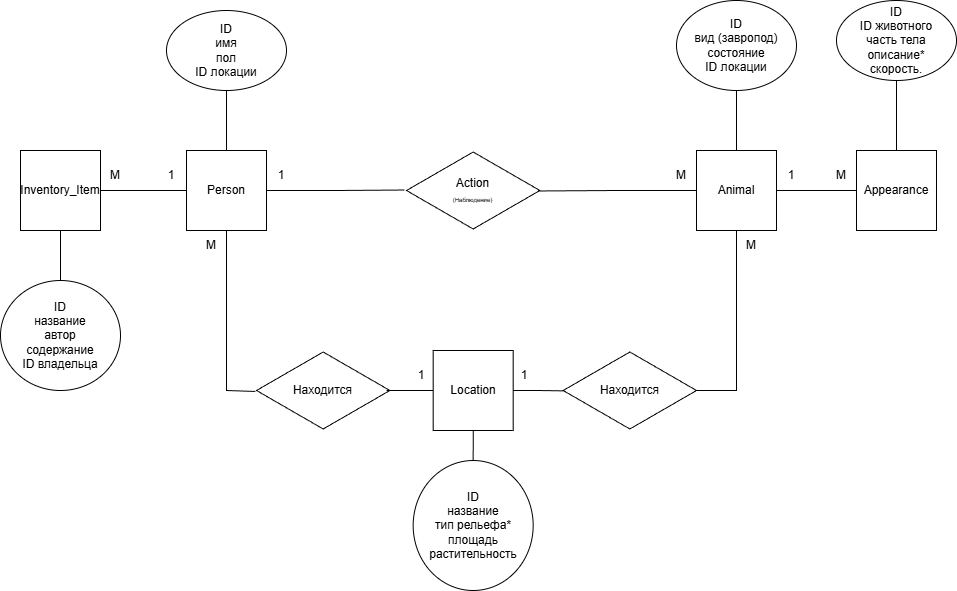

The diagram above was exported from draw.io. Its source (the exported page's mxGraphModel, read from the mxfile embedded in the PNG):
<mxGraphModel dx="1152" dy="1192" grid="1" gridSize="10" guides="1" tooltips="1" connect="1" arrows="1" fold="1" page="1" pageScale="1" pageWidth="827" pageHeight="1169" math="0" shadow="0">
  <root>
    <mxCell id="0" />
    <mxCell id="1" parent="0" />
    <mxCell id="a9JcRQplecXs72LV8jR7-7" edge="1" parent="1" source="a9JcRQplecXs72LV8jR7-2" style="edgeStyle=orthogonalEdgeStyle;rounded=0;orthogonalLoop=1;jettySize=auto;html=1;entryX=0.5;entryY=1;entryDx=0;entryDy=0;endArrow=none;endFill=0;" target="a9JcRQplecXs72LV8jR7-6">
      <mxGeometry relative="1" as="geometry" />
    </mxCell>
    <mxCell id="a9JcRQplecXs72LV8jR7-43" edge="1" parent="1" source="a9JcRQplecXs72LV8jR7-2" style="edgeStyle=orthogonalEdgeStyle;rounded=0;orthogonalLoop=1;jettySize=auto;html=1;entryX=1;entryY=0.5;entryDx=0;entryDy=0;endArrow=none;endFill=0;" target="a9JcRQplecXs72LV8jR7-42">
      <mxGeometry relative="1" as="geometry" />
    </mxCell>
    <mxCell id="a9JcRQplecXs72LV8jR7-2" parent="1" style="whiteSpace=wrap;html=1;aspect=fixed;" value="Person" vertex="1">
      <mxGeometry height="80" width="80" x="866" y="440" as="geometry" />
    </mxCell>
    <mxCell id="a9JcRQplecXs72LV8jR7-3" parent="1" style="html=1;whiteSpace=wrap;aspect=fixed;shape=isoRectangle;" value="Action&lt;div&gt;&lt;font style=&quot;font-size: 6px;&quot;&gt;(Наблюдение)&lt;/font&gt;&lt;/div&gt;" vertex="1">
      <mxGeometry height="80" width="133.34" x="1086" y="440" as="geometry" />
    </mxCell>
    <mxCell id="a9JcRQplecXs72LV8jR7-9" edge="1" parent="1" source="a9JcRQplecXs72LV8jR7-4" style="edgeStyle=orthogonalEdgeStyle;rounded=0;orthogonalLoop=1;jettySize=auto;html=1;entryX=0.5;entryY=1;entryDx=0;entryDy=0;endArrow=none;endFill=0;" target="a9JcRQplecXs72LV8jR7-8">
      <mxGeometry relative="1" as="geometry" />
    </mxCell>
    <mxCell id="a9JcRQplecXs72LV8jR7-31" edge="1" parent="1" source="a9JcRQplecXs72LV8jR7-4" style="edgeStyle=orthogonalEdgeStyle;rounded=0;orthogonalLoop=1;jettySize=auto;html=1;entryX=0;entryY=0.5;entryDx=0;entryDy=0;endArrow=none;endFill=0;" target="a9JcRQplecXs72LV8jR7-30">
      <mxGeometry relative="1" as="geometry" />
    </mxCell>
    <mxCell id="a9JcRQplecXs72LV8jR7-4" parent="1" style="whiteSpace=wrap;html=1;aspect=fixed;" value="Animal" vertex="1">
      <mxGeometry height="80" width="80" x="1376" y="440" as="geometry" />
    </mxCell>
    <mxCell id="a9JcRQplecXs72LV8jR7-6" parent="1" style="ellipse;whiteSpace=wrap;html=1;" value="ID&lt;div&gt;имя&lt;/div&gt;&lt;div&gt;пол&lt;/div&gt;&lt;div&gt;ID локации&lt;/div&gt;" vertex="1">
      <mxGeometry height="80" width="120" x="846" y="300" as="geometry" />
    </mxCell>
    <mxCell id="a9JcRQplecXs72LV8jR7-8" parent="1" style="ellipse;whiteSpace=wrap;html=1;" value="ID&lt;div&gt;вид (завропод) состояние&lt;/div&gt;&lt;div&gt;ID локации&lt;/div&gt;" vertex="1">
      <mxGeometry height="90" width="120" x="1356" y="290" as="geometry" />
    </mxCell>
    <mxCell id="a9JcRQplecXs72LV8jR7-10" parent="1" style="whiteSpace=wrap;html=1;aspect=fixed;" value="Location" vertex="1">
      <mxGeometry height="80" width="80" x="1112.67" y="640" as="geometry" />
    </mxCell>
    <mxCell id="a9JcRQplecXs72LV8jR7-12" parent="1" style="html=1;whiteSpace=wrap;aspect=fixed;shape=isoRectangle;" value="Находится" vertex="1">
      <mxGeometry height="80" width="133.34" x="936" y="640" as="geometry" />
    </mxCell>
    <mxCell id="a9JcRQplecXs72LV8jR7-13" parent="1" style="html=1;whiteSpace=wrap;aspect=fixed;shape=isoRectangle;" value="Находится" vertex="1">
      <mxGeometry height="80" width="133.34" x="1242.66" y="640" as="geometry" />
    </mxCell>
    <mxCell id="a9JcRQplecXs72LV8jR7-15" edge="1" parent="1" source="a9JcRQplecXs72LV8jR7-2" style="edgeStyle=orthogonalEdgeStyle;rounded=0;orthogonalLoop=1;jettySize=auto;html=1;entryX=-0.008;entryY=0.512;entryDx=0;entryDy=0;entryPerimeter=0;endArrow=none;endFill=0;" target="a9JcRQplecXs72LV8jR7-12">
      <mxGeometry relative="1" as="geometry">
        <Array as="points">
          <mxPoint x="906" y="680" />
          <mxPoint x="935" y="680" />
        </Array>
      </mxGeometry>
    </mxCell>
    <mxCell id="a9JcRQplecXs72LV8jR7-16" edge="1" parent="1" source="a9JcRQplecXs72LV8jR7-10" style="edgeStyle=orthogonalEdgeStyle;rounded=0;orthogonalLoop=1;jettySize=auto;html=1;entryX=0.975;entryY=0.5;entryDx=0;entryDy=0;entryPerimeter=0;endArrow=none;endFill=0;" target="a9JcRQplecXs72LV8jR7-12">
      <mxGeometry relative="1" as="geometry" />
    </mxCell>
    <mxCell id="a9JcRQplecXs72LV8jR7-17" edge="1" parent="1" source="a9JcRQplecXs72LV8jR7-10" style="edgeStyle=orthogonalEdgeStyle;rounded=0;orthogonalLoop=1;jettySize=auto;html=1;entryX=0.009;entryY=0.505;entryDx=0;entryDy=0;entryPerimeter=0;endArrow=none;endFill=0;" target="a9JcRQplecXs72LV8jR7-13">
      <mxGeometry relative="1" as="geometry" />
    </mxCell>
    <mxCell id="a9JcRQplecXs72LV8jR7-19" edge="1" parent="1" source="a9JcRQplecXs72LV8jR7-4" style="edgeStyle=orthogonalEdgeStyle;rounded=0;orthogonalLoop=1;jettySize=auto;html=1;endArrow=none;endFill=0;" target="a9JcRQplecXs72LV8jR7-13">
      <mxGeometry relative="1" as="geometry">
        <Array as="points">
          <mxPoint x="1416" y="680" />
        </Array>
        <mxPoint x="1378" y="685" as="targetPoint" />
      </mxGeometry>
    </mxCell>
    <mxCell id="a9JcRQplecXs72LV8jR7-20" edge="1" parent="1" source="a9JcRQplecXs72LV8jR7-2" style="edgeStyle=orthogonalEdgeStyle;rounded=0;orthogonalLoop=1;jettySize=auto;html=1;entryX=-0.015;entryY=0.494;entryDx=0;entryDy=0;entryPerimeter=0;endArrow=none;endFill=0;" target="a9JcRQplecXs72LV8jR7-3">
      <mxGeometry relative="1" as="geometry" />
    </mxCell>
    <mxCell id="a9JcRQplecXs72LV8jR7-21" edge="1" parent="1" source="a9JcRQplecXs72LV8jR7-4" style="edgeStyle=orthogonalEdgeStyle;rounded=0;orthogonalLoop=1;jettySize=auto;html=1;entryX=0.986;entryY=0.506;entryDx=0;entryDy=0;entryPerimeter=0;endArrow=none;endFill=0;" target="a9JcRQplecXs72LV8jR7-3">
      <mxGeometry relative="1" as="geometry" />
    </mxCell>
    <mxCell id="a9JcRQplecXs72LV8jR7-23" edge="1" parent="1" source="a9JcRQplecXs72LV8jR7-10" style="edgeStyle=orthogonalEdgeStyle;rounded=0;orthogonalLoop=1;jettySize=auto;html=1;entryX=0.443;entryY=-0.019;entryDx=0;entryDy=0;entryPerimeter=0;endArrow=none;endFill=0;">
      <mxGeometry relative="1" as="geometry">
        <mxPoint x="1152.5" y="758.0999999999999" as="targetPoint" />
      </mxGeometry>
    </mxCell>
    <mxCell id="a9JcRQplecXs72LV8jR7-24" parent="1" style="ellipse;whiteSpace=wrap;html=1;" value="ID&lt;div&gt;название&lt;/div&gt;&lt;div&gt;тип рельефа*&lt;/div&gt;&lt;div&gt;площадь&lt;/div&gt;&lt;div&gt;растительность&lt;/div&gt;" vertex="1">
      <mxGeometry height="130" width="120" x="1092.67" y="750" as="geometry" />
    </mxCell>
    <mxCell id="a9JcRQplecXs72LV8jR7-25" parent="1" style="text;html=1;whiteSpace=wrap;strokeColor=none;fillColor=none;align=center;verticalAlign=middle;rounded=0;autosize=1;resizable=0;" value="1" vertex="1">
      <mxGeometry height="30" width="30" x="1189.3400000000001" y="650" as="geometry" />
    </mxCell>
    <mxCell id="a9JcRQplecXs72LV8jR7-26" parent="1" style="text;html=1;whiteSpace=wrap;strokeColor=none;fillColor=none;align=center;verticalAlign=middle;rounded=0;autosize=1;resizable=0;" value="1" vertex="1">
      <mxGeometry height="30" width="30" x="1086" y="650" as="geometry" />
    </mxCell>
    <mxCell id="a9JcRQplecXs72LV8jR7-27" parent="1" style="text;html=1;whiteSpace=wrap;strokeColor=none;fillColor=none;align=center;verticalAlign=middle;rounded=0;autosize=1;resizable=0;" value="М" vertex="1">
      <mxGeometry height="30" width="30" x="1416" y="520" as="geometry" />
    </mxCell>
    <mxCell id="a9JcRQplecXs72LV8jR7-28" parent="1" style="text;html=1;whiteSpace=wrap;strokeColor=none;fillColor=none;align=center;verticalAlign=middle;rounded=0;autosize=1;resizable=0;" value="М" vertex="1">
      <mxGeometry height="30" width="30" x="876" y="520" as="geometry" />
    </mxCell>
    <mxCell id="a9JcRQplecXs72LV8jR7-33" edge="1" parent="1" source="a9JcRQplecXs72LV8jR7-30" style="edgeStyle=orthogonalEdgeStyle;rounded=0;orthogonalLoop=1;jettySize=auto;html=1;entryX=0.5;entryY=1;entryDx=0;entryDy=0;endArrow=none;endFill=0;" target="a9JcRQplecXs72LV8jR7-32">
      <mxGeometry relative="1" as="geometry" />
    </mxCell>
    <mxCell id="a9JcRQplecXs72LV8jR7-30" parent="1" style="whiteSpace=wrap;html=1;aspect=fixed;" value="Appearance" vertex="1">
      <mxGeometry height="80" width="80" x="1536" y="440" as="geometry" />
    </mxCell>
    <mxCell id="a9JcRQplecXs72LV8jR7-32" parent="1" style="ellipse;whiteSpace=wrap;html=1;" value="ID&lt;div&gt;ID животного&lt;/div&gt;&lt;div&gt;часть тела описание*&lt;/div&gt;&lt;div&gt;скорость.&lt;/div&gt;" vertex="1">
      <mxGeometry height="80" width="120" x="1516" y="290" as="geometry" />
    </mxCell>
    <mxCell id="a9JcRQplecXs72LV8jR7-38" parent="1" style="text;html=1;whiteSpace=wrap;strokeColor=none;fillColor=none;align=center;verticalAlign=middle;rounded=0;autosize=1;resizable=0;" value="1" vertex="1">
      <mxGeometry height="30" width="30" x="946" y="450" as="geometry" />
    </mxCell>
    <mxCell id="a9JcRQplecXs72LV8jR7-39" parent="1" style="text;html=1;whiteSpace=wrap;strokeColor=none;fillColor=none;align=center;verticalAlign=middle;rounded=0;autosize=1;resizable=0;" value="М" vertex="1">
      <mxGeometry height="30" width="30" x="1346" y="450" as="geometry" />
    </mxCell>
    <mxCell id="a9JcRQplecXs72LV8jR7-40" parent="1" style="text;html=1;whiteSpace=wrap;strokeColor=none;fillColor=none;align=center;verticalAlign=middle;rounded=0;autosize=1;resizable=0;" value="1" vertex="1">
      <mxGeometry height="30" width="30" x="1456" y="450" as="geometry" />
    </mxCell>
    <mxCell id="a9JcRQplecXs72LV8jR7-41" parent="1" style="text;html=1;whiteSpace=wrap;strokeColor=none;fillColor=none;align=center;verticalAlign=middle;rounded=0;autosize=1;resizable=0;" value="М" vertex="1">
      <mxGeometry height="30" width="30" x="1506" y="450" as="geometry" />
    </mxCell>
    <mxCell id="a9JcRQplecXs72LV8jR7-47" edge="1" parent="1" source="a9JcRQplecXs72LV8jR7-42" style="edgeStyle=orthogonalEdgeStyle;rounded=0;orthogonalLoop=1;jettySize=auto;html=1;entryX=0.5;entryY=0;entryDx=0;entryDy=0;endArrow=none;endFill=0;" target="a9JcRQplecXs72LV8jR7-46">
      <mxGeometry relative="1" as="geometry" />
    </mxCell>
    <mxCell id="a9JcRQplecXs72LV8jR7-42" parent="1" style="whiteSpace=wrap;html=1;aspect=fixed;" value="Inventory_Item" vertex="1">
      <mxGeometry height="80" width="80" x="700" y="440" as="geometry" />
    </mxCell>
    <mxCell id="a9JcRQplecXs72LV8jR7-44" parent="1" style="text;html=1;whiteSpace=wrap;strokeColor=none;fillColor=none;align=center;verticalAlign=middle;rounded=0;autosize=1;resizable=0;" value="1" vertex="1">
      <mxGeometry height="30" width="30" x="836" y="450" as="geometry" />
    </mxCell>
    <mxCell id="a9JcRQplecXs72LV8jR7-45" parent="1" style="text;html=1;whiteSpace=wrap;strokeColor=none;fillColor=none;align=center;verticalAlign=middle;rounded=0;autosize=1;resizable=0;" value="М" vertex="1">
      <mxGeometry height="30" width="30" x="780" y="450" as="geometry" />
    </mxCell>
    <mxCell id="a9JcRQplecXs72LV8jR7-46" parent="1" style="ellipse;whiteSpace=wrap;html=1;" value="ID&lt;div&gt;название&lt;/div&gt;&lt;div&gt;автор&lt;/div&gt;&lt;div&gt;содержание&lt;/div&gt;&lt;div&gt;ID владельца&lt;/div&gt;" vertex="1">
      <mxGeometry height="110" width="120" x="680" y="570" as="geometry" />
    </mxCell>
  </root>
</mxGraphModel>